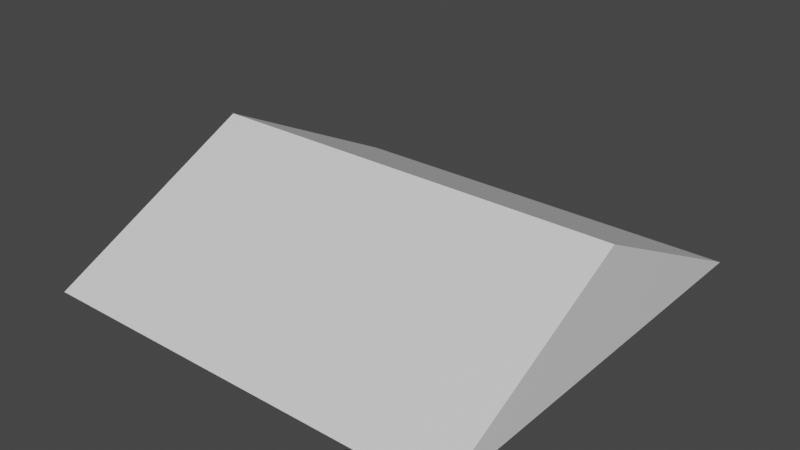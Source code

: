 # Source: Wedge_Low_Cap.blend  (saved by Blender 2.93.20; exported with 4.5.12 LTS)
import bpy
from mathutils import Matrix  # noqa: F401  (used for matrix-valued properties, if any)

bpy.ops.wm.read_factory_settings(use_empty=True)
scene = bpy.context.scene
scene.name = 'Scene'

# ---- collections
col_collection = bpy.data.collections.new('Collection'); scene.collection.children.link(col_collection)

# ---- materials (node trees are filled in below, after node groups)
mat_material = bpy.data.materials.new('Material')
mat_material.alpha_threshold = 0.0
mat_material.use_transparent_shadow = False
mat_material.line_color = (0.0, 0.0, 0.0, 1.0)

# ---- material node trees
mat_material.use_nodes = True; mat_material.node_tree.nodes.clear()
_N = mat_material.node_tree.nodes; _L = mat_material.node_tree.links
n0 = _N.new('ShaderNodeOutputMaterial'); n0.name = 'Material Output'; n0.location = (300, 300)
n1 = _N.new('ShaderNodeBsdfPrincipled'); n1.name = 'Principled BSDF'; n1.location = (10, 300)
n1.distribution = 'GGX'
n1.subsurface_method = 'BURLEY'
n1.inputs[2].default_value = 0.4
n1.inputs[3].default_value = 1.45
n1.inputs[27].default_value = (0.0, 0.0, 0.0, 1.0)
n1.inputs[28].default_value = 1.0
_L.new(n1.outputs[0], n0.inputs[0])
n0.is_active_output = True

# ---- world
world_world = bpy.data.worlds.new('World'); scene.world = world_world
world_world.use_nodes = True; world_world.node_tree.nodes.clear()
_N = world_world.node_tree.nodes; _L = world_world.node_tree.links
n0 = _N.new('ShaderNodeOutputWorld'); n0.name = 'World Output'; n0.location = (300, 300)
n1 = _N.new('ShaderNodeBackground'); n1.name = 'Background'; n1.location = (10, 300)
n1.inputs[0].default_value = (0.05088, 0.05088, 0.05088, 1.0)
_L.new(n1.outputs[0], n0.inputs[0])
n0.is_active_output = True
world_world.color = (0.05088, 0.05088, 0.05088)
world_world.use_sun_shadow = False
world_world.sun_shadow_jitter_overblur = 0.0

# ---- meshes
me_cube = bpy.data.meshes.new('Cube')
me_cube.from_pydata([(1.0, 0.0, -0.5), (1.0, 1.0, -1.0), (1.0, -1.0, -1.0), (1.0, -1.0, -1.0), (-1.0, 0.0, -0.5), (-1.0, 1.0, -1.0), (-1.0, -1.0, -1.0), (-1.0, -1.0, -1.0)], [], [(0, 4, 6, 2), (3, 2, 6, 7), (7, 6, 4, 5), (5, 1, 3, 7), (1, 0, 2, 3), (5, 4, 0, 1)])
_uv = me_cube.uv_layers.new(name='UVMap')
_uv.uv.foreach_set('vector', [0.625, 0.5, 0.875, 0.5, 0.875, 0.75, 0.625, 0.75, 0.375, 0.75, 0.625, 0.75, 0.625, 1.0, 0.375, 1.0, 0.375, 0.0, 0.625, 0.0, 0.625, 0.25, 0.375, 0.25, 0.125, 0.5, 0.375, 0.5, 0.375, 0.75, 0.125, 0.75, 0.375, 0.5, 0.625, 0.5, 0.625, 0.75, 0.375, 0.75, 0.375, 0.25, 0.625, 0.25, 0.625, 0.5, 0.375, 0.5])
me_cube.materials.append(mat_material)
me_cube.use_remesh_preserve_volume = False
me_cube.use_remesh_preserve_attributes = False
me_cube.use_mirror_vertex_groups = False
me_cube.update()

# ---- objects
ob_cube = bpy.data.objects.new('Cube', me_cube)

# ---- transforms, parenting, visibility, modifiers, constraints
ob_cube.location = (0.0, 0.0, 0.0)
ob_cube.lock_rotations_4d = False
ob_cube.empty_display_type = 'ARROWS'
ob_cube.lineart.crease_threshold = 0.0

# ---- collection membership
col_collection.objects.link(ob_cube)

# ---- scene / render settings (as saved in the file)
scene.frame_start = 1; scene.frame_end = 250; scene.frame_set(1)
scene.render.engine = 'BLENDER_EEVEE_NEXT'
scene.cycles.use_denoising = False
scene.cycles.samples = 128
scene.cycles.sampling_pattern = 'TABULATED_SOBOL'
scene.cycles.use_adaptive_sampling = False
scene.cycles.use_light_tree = False
scene.view_settings.view_transform = 'Filmic'
bpy.context.view_layer.update()

# ---- added for rendering (the .blend has no active camera and no usable light): camera, sun
cam_auto = bpy.data.cameras.new('AutoCamera')
cam_auto.lens = 50.0
cam_auto.sensor_width = 36.0
cam_auto.clip_end = 1000.0
ob_auto_camera = bpy.data.objects.new('AutoCamera', cam_auto)
scene.collection.objects.link(ob_auto_camera)
ob_auto_camera.location = (2.65751, -3.18901, 1.376)
ob_auto_camera.rotation_euler = (1.09748, -7.21219e-08, 0.694738)
scene.camera = ob_auto_camera
light_auto_sun = bpy.data.lights.new('AutoSun', 'SUN')
light_auto_sun.energy = 3.0
light_auto_sun.angle = 0.0523599
ob_auto_sun = bpy.data.objects.new('AutoSun', light_auto_sun)
scene.collection.objects.link(ob_auto_sun)
ob_auto_sun.rotation_euler = (0.872665, 0.174533, 0.523599)
bpy.context.view_layer.update()
